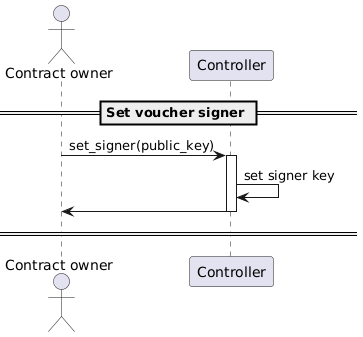

The diagram above was rendered by PlantUML. Its source (embedded in the PNG):
@startuml
'https://plantuml.com/sequence-diagram

'autonumber
actor "Contract owner"
participant "Controller"

== Set voucher signer ==

"Contract owner" -> Controller: set_signer(public_key)
activate Controller
Controller -> Controller: set signer key
"Controller" -> "Contract owner"
deactivate Controller

== ==

@enduml